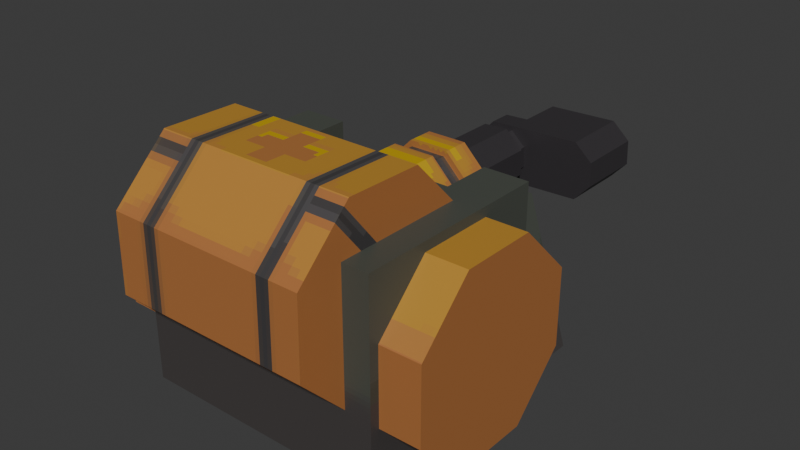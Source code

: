 # Source: guitar_string_winder_heal_item.blend  (saved by Blender 4.2.66; exported with 4.5.12 LTS)
import bpy
from mathutils import Matrix  # noqa: F401  (used for matrix-valued properties, if any)

bpy.ops.wm.read_factory_settings(use_empty=True)
scene = bpy.context.scene
scene.name = 'Scene'

# ---- collections
col_collection = bpy.data.collections.new('Collection'); scene.collection.children.link(col_collection)

# ---- images (referenced by path relative to the original .blend; pixels are not part of the script)
import os
ASSET_DIR = os.environ.get("B2B_ASSET_DIR", "")  # directory of the original .blend (textures are referenced by path, not embedded)
HERE = os.path.dirname(os.path.abspath(__file__))  # packed textures are extracted next to this script under _unpacked/

def load_image(name, relpath, width, height, colorspace="sRGB"):
    """Load a texture the original file referenced (path relative to the .blend, or extracted next to this script)."""
    p = next((c for c in (os.path.join(HERE, relpath), os.path.join(ASSET_DIR, relpath)) if relpath and os.path.exists(c)), "")
    if p:
        img = bpy.data.images.load(p, check_existing=True)
        img.name = name
    else:  # same state as the original file: an image datablock whose file is absent (Cycles renders it pink)
        img = bpy.data.images.new(name, width, height)
        img.source = "FILE"
        img.filepath = "//" + (relpath or name)
    img.colorspace_settings.name = colorspace
    return img
img_guitar_string_winder_heal_itemtxt = load_image('guitar)string_winder_heal_itemTxT', '_unpacked/guitar_string_winder_heal_itemTxT.ce7361ba.png', 264, 264, 'sRGB')

# ---- materials (node trees are filled in below, after node groups)
mat_material = bpy.data.materials.new('Material')
mat_material.alpha_threshold = 0.0
mat_material.roughness = 0.5
mat_material.line_color = (0.0, 0.0, 0.0, 1.0)

# ---- material node trees
mat_material.use_nodes = True; mat_material.node_tree.nodes.clear()
_N = mat_material.node_tree.nodes; _L = mat_material.node_tree.links
n0 = _N.new('ShaderNodeOutputMaterial'); n0.name = 'Material Output'; n0.location = (300, 300)
n1 = _N.new('ShaderNodeBsdfPrincipled'); n1.name = 'Principled BSDF'; n1.location = (10, 300)
n1.inputs[3].default_value = 1.45
n2 = _N.new('ShaderNodeTexImage'); n2.name = 'Image Texture'; n2.location = (-280, 275)
n2.image = img_guitar_string_winder_heal_itemtxt
n2.interpolation = 'Closest'
_L.new(n1.outputs[0], n0.inputs[0])
_L.new(n2.outputs[0], n1.inputs[0])
n0.is_active_output = True

# ---- world
world_world = bpy.data.worlds.new('World'); scene.world = world_world
world_world.use_nodes = True; world_world.node_tree.nodes.clear()
_N = world_world.node_tree.nodes; _L = world_world.node_tree.links
n0 = _N.new('ShaderNodeOutputWorld'); n0.name = 'World Output'; n0.location = (300, 300)
n1 = _N.new('ShaderNodeBackground'); n1.name = 'Background'; n1.location = (10, 300)
n1.inputs[0].default_value = (0.05088, 0.05088, 0.05088, 1.0)
_L.new(n1.outputs[0], n0.inputs[0])
n0.is_active_output = True
world_world.color = (0.05088, 0.05088, 0.05088)
world_world.sun_shadow_jitter_overblur = 0.0

# ---- meshes
me_cylinder = bpy.data.meshes.new('Cylinder')
me_cylinder.from_pydata([(1.0, -0.3985, -0.9172), (-1.0, -0.3985, -0.9172), (1.0, 0.3668, -0.9303), (-1.0, 0.3668, -0.9303), (1.0, 0.9172, -0.3985), (-1.0, 0.9172, -0.3985), (1.0, 0.9303, 0.3668), (-1.0, 0.9303, 0.3668), (1.0, 0.3985, 0.9172), (-1.0, 0.3985, 0.9172), (1.0, -0.3668, 0.9303), (-1.0, -0.3668, 0.9303), (1.0, -0.9172, 0.3985), (-1.0, -0.9172, 0.3985), (1.0, -0.9303, -0.3668), (-1.0, -0.9303, -0.3668), (-1.262, 1.532, 0.4531), (-1.262, 1.532, -1.547), (1.262, 1.532, 0.4531), (1.262, 1.532, -1.547), (-1.262, -0.4685, 0.4531), (-1.262, -0.4685, -1.547), (-0.8092, 1.028, -0.07825), (1.262, -0.4685, 0.4531), (1.262, -0.4685, -1.547), (0.8092, 1.028, -0.07825), (-0.8092, 1.028, 0.4531), (-0.8092, 1.532, 0.4531), (0.8092, 1.028, 0.4531), (0.8092, 1.532, 0.4531), (-0.8092, 1.532, -0.07825), (0.8092, 1.532, -0.07825), (-1.262, 2.307, -1.547), (1.262, 2.307, -1.547), (-0.8092, 2.307, -0.07825), (0.8092, 2.307, -0.07825), (1.669, 0.1666, -1.491), (-1.669, 0.1666, -1.491), (1.669, 0.932, -1.492), (-1.669, 0.932, -1.492), (1.669, 1.474, -0.9511), (-1.669, 1.474, -0.9511), (1.669, 1.475, -0.1857), (-1.669, 1.475, -0.1857), (1.669, 0.934, 0.3561), (-1.669, 0.934, 0.3561), (1.669, 0.1686, 0.3569), (-1.669, 0.1686, 0.3569), (1.669, -0.3732, -0.1837), (-1.669, -0.3732, -0.1837), (1.669, -0.374, -0.9491), (-1.669, -0.374, -0.9491), (1.074, 0.1666, -1.491), (-1.091, 0.1666, -1.491), (-1.091, 0.932, -1.492), (1.074, 0.932, -1.492), (-1.091, 1.474, -0.9511), (1.074, 1.474, -0.9511), (-1.091, 1.475, -0.1857), (1.074, 1.475, -0.1857), (-1.091, 0.934, 0.3561), (1.074, 0.934, 0.3561), (-1.091, 0.1686, 0.3569), (1.074, 0.1686, 0.3569), (1.074, -0.3732, -0.1837), (-1.091, -0.3732, -0.1837), (-1.091, -0.374, -0.9491), (1.074, -0.374, -0.9491), (0.2184, 1.581, -0.6795), (0.2184, 0.8811, -0.6795), (-0.2179, 1.581, -0.6797), (-0.2179, 0.8811, -0.6797), (-0.5266, 1.581, -0.3713), (-0.5266, 0.8811, -0.3713), (-0.5268, 1.581, 0.06508), (-0.5268, 0.8811, 0.06508), (-0.2184, 1.581, 0.3737), (-0.2184, 0.8811, 0.3737), (0.2179, 1.581, 0.3739), (0.2179, 0.8811, 0.3739), (0.5266, 1.581, 0.06553), (0.5266, 0.8811, 0.06553), (0.5268, 1.581, -0.3708), (0.5268, 0.8811, -0.3708), (0.1837, 1.581, -0.5957), (-0.1833, 1.581, -0.5959), (-0.4428, 1.581, -0.3365), (-0.443, 1.581, 0.03041), (-0.1837, 1.581, 0.29), (0.1833, 1.581, 0.2901), (0.4428, 1.581, 0.03079), (0.443, 1.581, -0.3361), (0.206, 1.792, -0.6497), (-0.2056, 1.792, -0.6498), (0.497, 1.792, -0.3585), (-0.4968, 1.792, -0.3589), (-0.497, 1.792, 0.05274), (-0.206, 1.792, 0.3439), (0.2056, 1.792, 0.3441), (0.4968, 1.792, 0.05317), (0.1837, 1.792, -0.5957), (-0.1833, 1.792, -0.5959), (0.443, 1.792, -0.3361), (-0.4428, 1.792, -0.3365), (-0.443, 1.792, 0.03041), (-0.1837, 1.792, 0.29), (0.1833, 1.792, 0.2901), (0.4428, 1.792, 0.03079), (0.206, 2.065, -0.6497), (-0.2056, 2.065, -0.6498), (0.497, 2.065, -0.3585), (-0.4968, 2.065, -0.3589), (-0.497, 2.065, 0.05274), (-0.206, 2.065, 0.3439), (0.2056, 2.065, 0.3441), (0.4968, 2.065, 0.05317), (-0.1142, 1.82, -0.4304), (-0.1142, 2.876, -0.4304), (0.1411, 1.82, -0.4193), (0.1411, 2.876, -0.4193), (0.3137, 1.82, -0.2309), (0.3137, 2.876, -0.2309), (0.3025, 1.82, 0.02433), (0.3025, 2.876, 0.02433), (0.1142, 1.82, 0.1969), (0.1142, 2.876, 0.1969), (-0.1411, 1.82, 0.1858), (-0.1411, 2.876, 0.1858), (-0.3137, 1.82, -0.002572), (-0.3137, 2.876, -0.002572), (-0.3025, 1.82, -0.2578), (-0.3025, 2.876, -0.2578), (0.1149, 2.876, -0.3632), (-0.09299, 2.876, -0.3722), (-0.2464, 2.876, -0.2317), (-0.2555, 2.876, -0.02375), (-0.1149, 2.876, 0.1297), (0.09299, 2.876, 0.1387), (0.2464, 2.876, -0.00184), (0.2555, 2.876, -0.2097), (0.1149, 3.004, -0.3632), (-0.09299, 3.004, -0.3722), (0.2555, 3.004, -0.2097), (-0.2464, 3.004, -0.2317), (-0.2555, 3.004, -0.02375), (-0.1149, 3.004, 0.1297), (0.09299, 3.004, 0.1387), (0.2464, 3.004, -0.00184), (0.1352, 3.004, -0.4067), (-0.1094, 3.004, -0.4174), (-0.2899, 3.004, -0.2519), (-0.3006, 3.004, -0.007335), (-0.1352, 3.004, 0.1732), (0.1094, 3.004, 0.1839), (0.2899, 3.004, 0.01845), (0.3006, 3.004, -0.2262), (0.1352, 3.24, -0.4067), (-0.1094, 3.24, -0.4174), (0.008423, 3.24, -0.2262), (-0.2899, 3.24, -0.2519), (-0.3006, 3.24, -0.007335), (-0.1352, 3.24, 0.1732), (0.1094, 3.24, 0.1839), (-0.002257, 3.24, 0.01845), (1.011, 3.004, -0.2049), (0.8459, 3.004, -0.3854), (0.8201, 3.004, 0.2051), (1.001, 3.004, 0.03972), (1.011, 3.24, -0.2049), (0.8459, 3.24, -0.3854), (0.8201, 3.24, 0.2051), (1.001, 3.24, 0.03972), (0.008423, 3.711, -0.2262), (0.1352, 3.711, -0.4067), (0.1094, 3.711, 0.1839), (-0.002257, 3.711, 0.01845), (0.8459, 3.711, -0.3854), (1.011, 3.711, -0.2049), (0.8201, 3.711, 0.2051), (1.001, 3.711, 0.03972)], [], [(0, 1, 3, 2), (2, 3, 5, 4), (4, 5, 7, 6), (6, 7, 9, 8), (8, 9, 11, 10), (10, 11, 13, 12), (1, 15, 13, 11), (12, 13, 15, 14), (14, 15, 1, 0), (2, 4, 6, 8), (28, 23, 18, 29), (24, 23, 20, 21), (21, 17, 19, 24), (30, 17, 16, 27), (19, 18, 23, 24), (21, 20, 16, 17), (25, 22, 26, 28), (30, 22, 25, 31), (31, 25, 28, 29), (26, 22, 30, 27), (20, 23, 28, 26), (16, 20, 26, 27), (30, 31, 35, 34), (29, 18, 19, 31), (35, 33, 32, 34), (31, 19, 33, 35), (19, 17, 32, 33), (17, 30, 34, 32), (37, 39, 54, 53), (55, 38, 36, 52), (39, 41, 56, 54), (57, 40, 38, 55), (41, 43, 58, 56), (59, 42, 40, 57), (58, 43, 45, 60), (44, 42, 59, 61), (45, 47, 62, 60), (63, 46, 44, 61), (47, 49, 65, 62), (48, 46, 63, 64), (39, 45, 43, 41), (49, 51, 66, 65), (67, 50, 48, 64), (66, 51, 37, 53), (52, 36, 50, 67), (38, 40, 42, 44), (68, 69, 71, 70), (70, 71, 73, 72), (72, 73, 75, 74), (74, 75, 77, 76), (76, 77, 79, 78), (78, 79, 81, 80), (80, 81, 83, 82), (82, 83, 69, 68), (85, 86, 103, 101), (68, 70, 85, 84), (70, 72, 86, 85), (72, 74, 87, 86), (74, 76, 88, 87), (76, 78, 89, 88), (78, 80, 90, 89), (80, 82, 91, 90), (82, 68, 84, 91), (96, 97, 113, 112), (84, 85, 101, 100), (90, 91, 102, 107), (88, 89, 106, 105), (86, 87, 104, 103), (91, 84, 100, 102), (89, 90, 107, 106), (87, 88, 105, 104), (93, 92, 100, 101), (92, 94, 102, 100), (95, 93, 101, 103), (96, 95, 103, 104), (97, 96, 104, 105), (98, 97, 105, 106), (99, 98, 106, 107), (94, 99, 107, 102), (109, 111, 112, 113), (93, 95, 111, 109), (92, 93, 109, 108), (99, 94, 110, 115), (97, 98, 114, 113), (95, 96, 112, 111), (94, 92, 108, 110), (98, 99, 115, 114), (116, 117, 119, 118), (118, 119, 121, 120), (120, 121, 123, 122), (122, 123, 125, 124), (124, 125, 127, 126), (126, 127, 129, 128), (134, 135, 144, 143), (128, 129, 131, 130), (130, 131, 117, 116), (119, 117, 133, 132), (117, 131, 134, 133), (131, 129, 135, 134), (129, 127, 136, 135), (127, 125, 137, 136), (125, 123, 138, 137), (123, 121, 139, 138), (121, 119, 132, 139), (176, 178, 179, 177), (139, 132, 140, 142), (137, 138, 147, 146), (135, 136, 145, 144), (133, 134, 143, 141), (132, 133, 141, 140), (138, 139, 142, 147), (136, 137, 146, 145), (140, 141, 149, 148), (141, 143, 150, 149), (143, 144, 151, 150), (144, 145, 152, 151), (145, 146, 153, 152), (146, 147, 154, 153), (147, 142, 155, 154), (142, 140, 148, 155), (163, 160, 161, 162), (151, 152, 161, 160), (149, 150, 159, 157), (148, 149, 157, 156), (153, 154, 167, 166), (152, 153, 162, 161), (150, 151, 160, 159), (148, 156, 169, 165), (166, 167, 171, 170), (167, 164, 168, 171), (164, 165, 169, 168), (156, 158, 172, 173), (154, 155, 164, 167), (162, 153, 166, 170), (168, 169, 176, 177), (155, 148, 165, 164), (171, 168, 177, 179), (163, 162, 174, 175), (169, 156, 173, 176), (170, 171, 179, 178), (162, 170, 178, 174), (158, 163, 175, 172), (173, 174, 178, 176), (172, 175, 174, 173), (158, 159, 160, 163), (156, 157, 159, 158), (47, 45, 39, 37), (49, 47, 37, 51), (5, 3, 9, 7), (3, 1, 11, 9), (14, 0, 10, 12), (0, 2, 8, 10), (50, 36, 46, 48), (36, 38, 44, 46), (110, 108, 114, 115), (108, 109, 113, 114)])
_uv = me_cylinder.uv_layers.new(name='UVMap')
_uv.uv.foreach_set('vector', [0.9781, 0.187, 0.9781, 0.3629, 0.9341, 0.3629, 0.9341, 0.187, 0.9341, 0.187, 0.9341, 0.3629, 0.8902, 0.3629, 0.8902, 0.187, 0.8902, 0.187, 0.8902, 0.3629, 0.8462, 0.3629, 0.8462, 0.187, 0.8462, 0.187, 0.8462, 0.3629, 0.8022, 0.3629, 0.8022, 0.187, 0.8022, 0.187, 0.8022, 0.3629, 0.7582, 0.3629, 0.7582, 0.187, 0.7582, 0.187, 0.7582, 0.3629, 0.7143, 0.3629, 0.7143, 0.187, 0.965, 0.05993, 0.9707, 0.1243, 0.9293, 0.1739, 0.8649, 0.1796, 0.7143, 0.187, 0.7143, 0.3629, 0.6703, 0.3629, 0.6703, 0.187, 0.6703, 0.187, 0.6703, 0.3629, 0.6263, 0.3629, 0.6263, 0.187, 0.9154, 0.01849, 0.851, 0.02425, 0.8096, 0.07383, 0.8153, 0.1382, 0.2853, 0.7429, 0.3202, 0.6275, 0.3202, 0.7817, 0.2853, 0.7817, 0.3202, 0.4734, 0.3202, 0.6275, 0.1257, 0.6275, 0.1257, 0.4734, 0.1257, 0.4734, 0.1257, 0.3192, 0.3202, 0.3192, 0.3202, 0.4734, 0.4798, 0.4236, 0.5929, 0.3887, 0.4388, 0.3887, 0.4388, 0.4236, 0.5929, 0.389, 0.4388, 0.389, 0.4388, 0.2348, 0.5929, 0.2348, 0.5929, 0.2346, 0.4388, 0.2346, 0.4388, 0.3887, 0.5929, 0.3887, 0.2853, 0.04777, 0.1606, 0.04777, 0.1606, 0.006817, 0.2853, 0.006817, 0.1606, 0.08657, 0.1606, 0.04777, 0.2853, 0.04777, 0.2853, 0.08657, 0.4798, 0.4238, 0.4798, 0.4626, 0.4388, 0.4626, 0.4388, 0.4238, 0.4388, 0.4624, 0.4798, 0.4624, 0.4798, 0.4236, 0.4388, 0.4236, 0.1257, 0.6275, 0.3202, 0.6275, 0.2853, 0.7429, 0.1606, 0.7429, 0.1257, 0.7817, 0.1257, 0.6275, 0.1606, 0.7429, 0.1606, 0.7817, 0.1606, 0.08657, 0.2853, 0.08657, 0.2853, 0.1463, 0.1606, 0.1463, 0.4388, 0.4238, 0.4388, 0.389, 0.5929, 0.389, 0.4798, 0.4238, 0.2853, 0.1463, 0.3202, 0.2595, 0.1257, 0.2595, 0.1606, 0.1463, 0.4386, 0.3192, 0.3202, 0.3192, 0.3202, 0.2595, 0.4386, 0.2595, 0.3202, 0.3192, 0.1257, 0.3192, 0.1257, 0.2595, 0.3202, 0.2595, 0.1257, 0.3192, 0.007237, 0.3192, 0.007237, 0.2595, 0.1257, 0.2595, 0.3603, 0.9819, 0.3172, 0.9819, 0.3172, 0.9609, 0.3603, 0.9609, 0.3172, 0.982, 0.3172, 0.9609, 0.3603, 0.9609, 0.3603, 0.982, 0.3172, 0.9819, 0.274, 0.9819, 0.274, 0.9609, 0.3172, 0.9609, 0.274, 0.982, 0.274, 0.9609, 0.3172, 0.9609, 0.3172, 0.982, 0.274, 0.9819, 0.2309, 0.9819, 0.2309, 0.9609, 0.274, 0.9609, 0.2309, 0.982, 0.2309, 0.9609, 0.274, 0.9609, 0.274, 0.982, 0.2309, 0.9609, 0.2309, 0.9819, 0.1878, 0.9819, 0.1878, 0.9609, 0.1878, 0.9609, 0.2309, 0.9609, 0.2309, 0.982, 0.1878, 0.982, 0.1878, 0.9819, 0.1447, 0.9819, 0.1447, 0.9609, 0.1878, 0.9609, 0.1447, 0.982, 0.1447, 0.9609, 0.1878, 0.9609, 0.1878, 0.982, 0.1447, 0.9819, 0.1016, 0.9819, 0.1016, 0.9609, 0.1447, 0.9609, 0.1016, 0.9609, 0.1447, 0.9609, 0.1447, 0.982, 0.1016, 0.982, 0.3325, 0.9335, 0.2739, 0.7922, 0.3325, 0.8164, 0.3567, 0.875, 0.1016, 0.9819, 0.05851, 0.9819, 0.05851, 0.9609, 0.1016, 0.9609, 0.05851, 0.982, 0.05851, 0.9609, 0.1016, 0.9609, 0.1016, 0.982, 0.05851, 0.9609, 0.05851, 0.9819, 0.0154, 0.9819, 0.0154, 0.9609, 0.0154, 0.982, 0.0154, 0.9609, 0.05851, 0.9609, 0.05851, 0.982, 0.3326, 0.9332, 0.3568, 0.8747, 0.3326, 0.8162, 0.274, 0.792, 0.676, 0.6313, 0.6121, 0.6313, 0.6121, 0.5915, 0.676, 0.5915, 0.676, 0.5915, 0.6121, 0.5915, 0.6121, 0.5516, 0.676, 0.5516, 0.676, 0.5516, 0.6121, 0.5516, 0.6121, 0.5118, 0.676, 0.5118, 0.676, 0.5118, 0.6121, 0.5118, 0.6121, 0.4719, 0.676, 0.4719, 0.676, 0.4719, 0.6121, 0.4719, 0.6121, 0.432, 0.676, 0.432, 0.676, 0.7509, 0.6121, 0.7509, 0.6121, 0.711, 0.676, 0.711, 0.676, 0.711, 0.6121, 0.711, 0.6121, 0.6712, 0.676, 0.6712, 0.676, 0.6712, 0.6121, 0.6712, 0.6121, 0.6313, 0.676, 0.6313, 0.727, 0.5661, 0.727, 0.5996, 0.7077, 0.5996, 0.7077, 0.5661, 0.7613, 0.5283, 0.7332, 0.5001, 0.7408, 0.4969, 0.7645, 0.5206, 0.7332, 0.5001, 0.7332, 0.4602, 0.7408, 0.4634, 0.7408, 0.4969, 0.7332, 0.4602, 0.7613, 0.432, 0.7645, 0.4397, 0.7408, 0.4634, 0.7613, 0.432, 0.8012, 0.432, 0.798, 0.4397, 0.7645, 0.4397, 0.8012, 0.432, 0.8294, 0.4602, 0.8217, 0.4634, 0.798, 0.4397, 0.8294, 0.4602, 0.8294, 0.5001, 0.8217, 0.4969, 0.8217, 0.4634, 0.8294, 0.5001, 0.8012, 0.5283, 0.798, 0.5206, 0.8217, 0.4969, 0.8012, 0.5283, 0.7613, 0.5283, 0.7645, 0.5206, 0.798, 0.5206, 0.701, 0.6576, 0.701, 0.6952, 0.6761, 0.6952, 0.6761, 0.6576, 0.727, 0.5326, 0.727, 0.5661, 0.7077, 0.5661, 0.7077, 0.5326, 0.727, 0.4656, 0.727, 0.4991, 0.7077, 0.4991, 0.7077, 0.4656, 0.727, 0.6667, 0.727, 0.7002, 0.7077, 0.7002, 0.7077, 0.6667, 0.727, 0.5996, 0.727, 0.6331, 0.7077, 0.6331, 0.7077, 0.5996, 0.727, 0.4991, 0.727, 0.5326, 0.7077, 0.5326, 0.7077, 0.4991, 0.727, 0.432, 0.727, 0.4656, 0.7077, 0.4656, 0.7077, 0.432, 0.727, 0.6331, 0.727, 0.6667, 0.7077, 0.6667, 0.7077, 0.6331, 0.7332, 0.555, 0.7597, 0.5284, 0.7618, 0.5333, 0.7381, 0.557, 0.7597, 0.5284, 0.7974, 0.5284, 0.7953, 0.5333, 0.7618, 0.5333, 0.7332, 0.5926, 0.7332, 0.555, 0.7381, 0.557, 0.7381, 0.5905, 0.7597, 0.6192, 0.7332, 0.5926, 0.7381, 0.5905, 0.7618, 0.6142, 0.7974, 0.6192, 0.7597, 0.6192, 0.7618, 0.6142, 0.7953, 0.6142, 0.8239, 0.5926, 0.7974, 0.6192, 0.7953, 0.6142, 0.819, 0.5905, 0.8239, 0.555, 0.8239, 0.5926, 0.819, 0.5905, 0.819, 0.557, 0.7974, 0.5284, 0.8239, 0.555, 0.819, 0.557, 0.7953, 0.5333, 0.7974, 0.6193, 0.8239, 0.6459, 0.8239, 0.6835, 0.7974, 0.7101, 0.701, 0.5824, 0.701, 0.62, 0.6761, 0.62, 0.6761, 0.5824, 0.701, 0.5448, 0.701, 0.5824, 0.6761, 0.5824, 0.6761, 0.5448, 0.701, 0.4696, 0.701, 0.5072, 0.6761, 0.5072, 0.6761, 0.4696, 0.701, 0.6952, 0.701, 0.7329, 0.6761, 0.7329, 0.6761, 0.6952, 0.701, 0.62, 0.701, 0.6576, 0.6761, 0.6576, 0.6761, 0.62, 0.701, 0.5072, 0.701, 0.5448, 0.6761, 0.5448, 0.6761, 0.5072, 0.701, 0.432, 0.701, 0.4696, 0.6761, 0.4696, 0.6761, 0.432, 0.3929, 0.8163, 0.514, 0.8203, 0.5143, 0.8524, 0.3904, 0.8566, 0.3904, 0.8566, 0.5143, 0.8524, 0.5145, 0.8844, 0.3879, 0.8969, 0.3879, 0.8969, 0.5145, 0.8844, 0.5148, 0.9172, 0.3853, 0.9374, 0.3853, 0.9374, 0.5148, 0.9172, 0.5151, 0.9533, 0.383, 0.9743, 0.4022, 0.6691, 0.5131, 0.7045, 0.5134, 0.7326, 0.4001, 0.7018, 0.4001, 0.7018, 0.5134, 0.7326, 0.5136, 0.7612, 0.3978, 0.7389, 0.5253, 0.7911, 0.5247, 0.7627, 0.5388, 0.7661, 0.5358, 0.7921, 0.3978, 0.7389, 0.5136, 0.7612, 0.5138, 0.7903, 0.3954, 0.7771, 0.3954, 0.7771, 0.5138, 0.7903, 0.514, 0.8203, 0.3929, 0.8163, 0.5143, 0.8524, 0.514, 0.8203, 0.5259, 0.8206, 0.5266, 0.8517, 0.514, 0.8203, 0.5138, 0.7903, 0.5253, 0.7911, 0.5259, 0.8206, 0.5138, 0.7903, 0.5136, 0.7612, 0.5247, 0.7627, 0.5253, 0.7911, 0.5136, 0.7612, 0.5134, 0.7326, 0.5242, 0.7351, 0.5247, 0.7627, 0.5134, 0.7326, 0.5131, 0.7045, 0.5236, 0.7099, 0.5242, 0.7351, 0.5151, 0.9533, 0.5148, 0.9172, 0.5279, 0.9147, 0.5285, 0.9455, 0.5148, 0.9172, 0.5145, 0.8844, 0.5272, 0.8832, 0.5279, 0.9147, 0.5145, 0.8844, 0.5143, 0.8524, 0.5266, 0.8517, 0.5272, 0.8832, 0.7795, 0.7925, 0.7789, 0.8573, 0.7601, 0.8381, 0.7604, 0.8113, 0.5272, 0.8832, 0.5266, 0.8517, 0.5391, 0.8496, 0.5421, 0.8791, 0.5285, 0.9455, 0.5279, 0.9147, 0.5506, 0.9077, 0.5638, 0.9374, 0.5247, 0.7627, 0.5242, 0.7351, 0.5452, 0.741, 0.5388, 0.7661, 0.5259, 0.8206, 0.5253, 0.7911, 0.5358, 0.7921, 0.5365, 0.8195, 0.5266, 0.8517, 0.5259, 0.8206, 0.5365, 0.8195, 0.5391, 0.8496, 0.5279, 0.9147, 0.5272, 0.8832, 0.5421, 0.8791, 0.5506, 0.9077, 0.5242, 0.7351, 0.5236, 0.7099, 0.5558, 0.7164, 0.5452, 0.741, 0.5841, 0.7964, 0.5613, 0.7961, 0.5594, 0.7912, 0.5862, 0.7915, 0.5613, 0.7961, 0.545, 0.8121, 0.5402, 0.81, 0.5594, 0.7912, 0.545, 0.8121, 0.5448, 0.8349, 0.5399, 0.8369, 0.5402, 0.81, 0.5448, 0.8349, 0.5607, 0.8512, 0.5587, 0.8561, 0.5399, 0.8369, 0.5607, 0.8512, 0.5836, 0.8515, 0.5855, 0.8563, 0.5587, 0.8561, 0.5836, 0.8515, 0.5999, 0.8355, 0.6047, 0.8376, 0.5855, 0.8563, 0.5999, 0.8355, 0.6001, 0.8127, 0.605, 0.8107, 0.6047, 0.8376, 0.6001, 0.8127, 0.5841, 0.7964, 0.5862, 0.7915, 0.605, 0.8107, 0.9374, 0.8001, 0.9642, 0.8078, 0.957, 0.7908, 0.9365, 0.7732, 0.986, 0.803, 0.976, 0.7796, 0.957, 0.7908, 0.9642, 0.8078, 0.9775, 0.8526, 0.9858, 0.8285, 0.9661, 0.8251, 0.9579, 0.8415, 0.9638, 0.8739, 0.9775, 0.8526, 0.9579, 0.8415, 0.9373, 0.8605, 0.5855, 0.8563, 0.6047, 0.8376, 0.6827, 0.8373, 0.6635, 0.8561, 0.976, 0.7796, 0.9584, 0.7598, 0.9365, 0.7732, 0.957, 0.7908, 0.9858, 0.8285, 0.986, 0.803, 0.9642, 0.8078, 0.9661, 0.8251, 0.9638, 0.8739, 0.9373, 0.8605, 0.9365, 0.9452, 0.9638, 0.9486, 0.9539, 0.696, 0.9518, 0.6541, 0.9297, 0.6532, 0.9317, 0.6978, 0.6827, 0.8373, 0.6829, 0.8105, 0.7088, 0.8107, 0.7085, 0.8376, 0.9628, 0.9721, 0.9638, 0.9486, 0.9365, 0.9452, 0.9352, 0.9671, 0.9373, 0.8605, 0.9369, 0.8302, 0.8799, 0.8311, 0.8791, 0.8558, 0.6047, 0.8376, 0.605, 0.8107, 0.6829, 0.8105, 0.6827, 0.8373, 0.9365, 0.7732, 0.9584, 0.7598, 0.9539, 0.696, 0.9317, 0.6978, 0.9352, 0.9671, 0.9365, 0.9452, 0.8762, 0.9382, 0.8748, 0.965, 0.605, 0.8107, 0.5862, 0.7915, 0.6642, 0.7913, 0.6829, 0.8105, 0.7085, 0.8376, 0.7088, 0.8107, 0.7604, 0.8113, 0.7601, 0.8381, 0.9374, 0.8001, 0.9365, 0.7732, 0.8767, 0.783, 0.8792, 0.8044, 0.9365, 0.9452, 0.9373, 0.8605, 0.8791, 0.8558, 0.8762, 0.9382, 0.9317, 0.6978, 0.9297, 0.6532, 0.8732, 0.6537, 0.8754, 0.7067, 0.9365, 0.7732, 0.9317, 0.6978, 0.8754, 0.7067, 0.8767, 0.783, 0.9369, 0.8302, 0.9374, 0.8001, 0.8792, 0.8044, 0.8799, 0.8311, 0.8575, 0.7944, 0.8568, 0.8592, 0.7789, 0.8573, 0.7795, 0.7925, 0.8703, 0.8149, 0.87, 0.8417, 0.8568, 0.8592, 0.8575, 0.7944, 0.9369, 0.8302, 0.9661, 0.8251, 0.9642, 0.8078, 0.9374, 0.8001, 0.9373, 0.8605, 0.9579, 0.8415, 0.9661, 0.8251, 0.9369, 0.8302, 0.2154, 0.8164, 0.2739, 0.7922, 0.3325, 0.9335, 0.2739, 0.9577, 0.1912, 0.875, 0.2154, 0.8164, 0.2739, 0.9577, 0.2154, 0.9335, 0.851, 0.02425, 0.9154, 0.01849, 0.8153, 0.1382, 0.8096, 0.07383, 0.9154, 0.01849, 0.965, 0.05993, 0.8649, 0.1796, 0.8153, 0.1382, 0.9707, 0.1243, 0.965, 0.05993, 0.8649, 0.1796, 0.9293, 0.1739, 0.965, 0.05993, 0.9154, 0.01849, 0.8153, 0.1382, 0.8649, 0.1796, 0.2155, 0.9332, 0.274, 0.9575, 0.2155, 0.8162, 0.1913, 0.8747, 0.274, 0.9575, 0.3326, 0.9332, 0.274, 0.792, 0.2155, 0.8162, 0.7332, 0.6459, 0.7597, 0.6193, 0.7597, 0.7101, 0.7332, 0.6835, 0.7597, 0.6193, 0.7974, 0.6193, 0.7974, 0.7101, 0.7597, 0.7101])
me_cylinder.materials.append(mat_material)
me_cylinder.update()

# ---- objects
ob_cylinder = bpy.data.objects.new('Cylinder', me_cylinder)
ob_empty = bpy.data.objects.new('Empty', None)

# ---- transforms, parenting, visibility, modifiers, constraints
ob_cylinder.location = (0.01527, -0.2658, 0.5469)
ob_empty.location = (0.0, 5.244, 2.122)
ob_empty.rotation_euler = (1.571, 0.0, 0.0)
ob_empty.scale = (2.021, 2.021, 2.021)
ob_empty.empty_display_type = 'IMAGE'
ob_empty.empty_display_size = 5.0
ob_empty.empty_image_depth = 'BACK'
ob_empty.empty_image_side = 'FRONT'

# ---- collection membership
col_collection.objects.link(ob_cylinder)
col_collection.objects.link(ob_empty)

# ---- scene / render settings (as saved in the file)
scene.frame_start = 1; scene.frame_end = 250; scene.frame_set(1)
scene.render.engine = 'BLENDER_EEVEE_NEXT'
bpy.context.view_layer.update()

# ---- added for rendering (the .blend has no active camera and no usable light): camera, sun
cam_auto = bpy.data.cameras.new('AutoCamera')
cam_auto.lens = 50.0
cam_auto.sensor_width = 36.0
cam_auto.clip_end = 1000.0
ob_auto_camera = bpy.data.objects.new('AutoCamera', cam_auto)
scene.collection.objects.link(ob_auto_camera)
ob_auto_camera.location = (5.77982, -5.79309, 4.85026)
ob_auto_camera.rotation_euler = (1.09748, -7.21219e-08, 0.694738)
scene.camera = ob_auto_camera
light_auto_sun = bpy.data.lights.new('AutoSun', 'SUN')
light_auto_sun.energy = 3.0
light_auto_sun.angle = 0.0523599
ob_auto_sun = bpy.data.objects.new('AutoSun', light_auto_sun)
scene.collection.objects.link(ob_auto_sun)
ob_auto_sun.rotation_euler = (0.872665, 0.174533, 0.523599)
bpy.context.view_layer.update()
